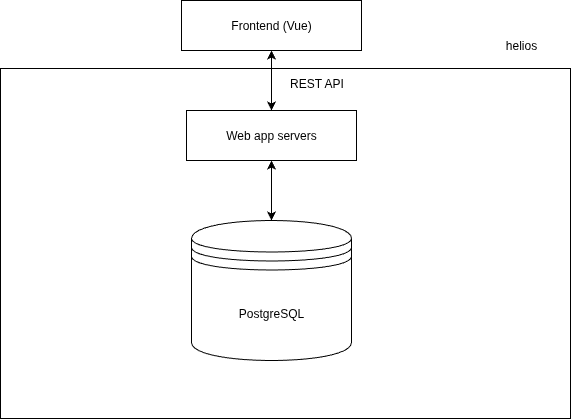

The diagram above was exported from draw.io. Its source (the exported page's mxGraphModel, read from the mxfile embedded in the PNG):
<mxGraphModel dx="1385" dy="794" grid="1" gridSize="10" guides="1" tooltips="1" connect="1" arrows="1" fold="1" page="1" pageScale="1" pageWidth="827" pageHeight="1169" math="0" shadow="0">
  <root>
    <mxCell id="0" />
    <mxCell id="1" parent="0" />
    <mxCell id="R3ODN-k-7mYekFJTSFld-1" value="Frontend (Vue)" style="rounded=0;whiteSpace=wrap;html=1;" vertex="1" parent="1">
      <mxGeometry x="310" y="130" width="180" height="50" as="geometry" />
    </mxCell>
    <mxCell id="R3ODN-k-7mYekFJTSFld-2" value="Web app servers" style="rounded=0;whiteSpace=wrap;html=1;" vertex="1" parent="1">
      <mxGeometry x="315" y="240" width="170" height="50" as="geometry" />
    </mxCell>
    <mxCell id="R3ODN-k-7mYekFJTSFld-6" value="PostgreSQL" style="shape=datastore;whiteSpace=wrap;html=1;" vertex="1" parent="1">
      <mxGeometry x="320" y="350" width="160" height="140" as="geometry" />
    </mxCell>
    <mxCell id="R3ODN-k-7mYekFJTSFld-7" value="REST API" style="text;html=1;align=center;verticalAlign=middle;resizable=0;points=[];autosize=1;strokeColor=none;fillColor=none;" vertex="1" parent="1">
      <mxGeometry x="405" y="198" width="80" height="30" as="geometry" />
    </mxCell>
    <mxCell id="R3ODN-k-7mYekFJTSFld-8" value="" style="endArrow=classic;startArrow=classic;html=1;rounded=0;entryX=0.5;entryY=1;entryDx=0;entryDy=0;" edge="1" parent="1" target="R3ODN-k-7mYekFJTSFld-1">
      <mxGeometry width="50" height="50" relative="1" as="geometry">
        <mxPoint x="400" y="240" as="sourcePoint" />
        <mxPoint x="440" y="380" as="targetPoint" />
      </mxGeometry>
    </mxCell>
    <mxCell id="R3ODN-k-7mYekFJTSFld-9" value="" style="endArrow=classic;startArrow=classic;html=1;rounded=0;entryX=0.5;entryY=1;entryDx=0;entryDy=0;exitX=0.5;exitY=0;exitDx=0;exitDy=0;" edge="1" parent="1" source="R3ODN-k-7mYekFJTSFld-6" target="R3ODN-k-7mYekFJTSFld-2">
      <mxGeometry width="50" height="50" relative="1" as="geometry">
        <mxPoint x="390" y="430" as="sourcePoint" />
        <mxPoint x="440" y="380" as="targetPoint" />
      </mxGeometry>
    </mxCell>
    <mxCell id="R3ODN-k-7mYekFJTSFld-10" value="" style="rounded=0;whiteSpace=wrap;html=1;fillColor=none;" vertex="1" parent="1">
      <mxGeometry x="129" y="198" width="570" height="350" as="geometry" />
    </mxCell>
    <mxCell id="R3ODN-k-7mYekFJTSFld-11" value="helios" style="text;html=1;align=center;verticalAlign=middle;whiteSpace=wrap;rounded=0;" vertex="1" parent="1">
      <mxGeometry x="620" y="160" width="60" height="30" as="geometry" />
    </mxCell>
  </root>
</mxGraphModel>